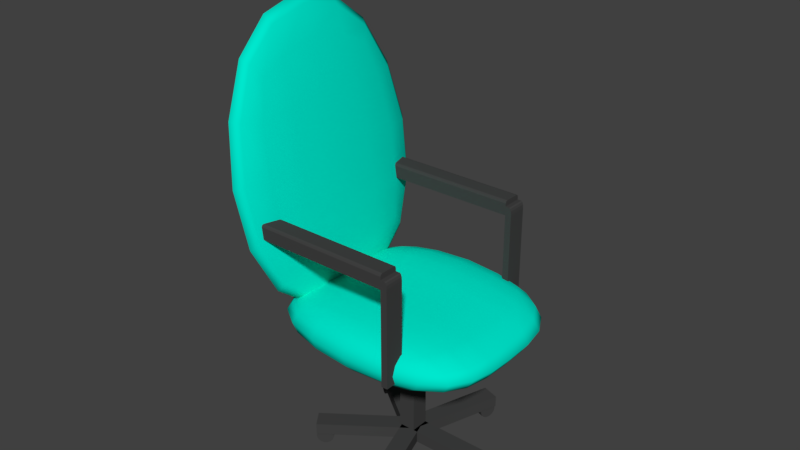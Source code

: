 # Source: Chair.blend  (saved by Blender 2.78.0; exported with 4.5.12 LTS)
import bpy
from mathutils import Matrix  # noqa: F401  (used for matrix-valued properties, if any)

bpy.ops.wm.read_factory_settings(use_empty=True)
scene = bpy.context.scene
scene.name = 'Scene'

# ---- collections
col_collection_1 = bpy.data.collections.new('Collection 1'); scene.collection.children.link(col_collection_1)

# ---- materials (node trees are filled in below, after node groups)
mat_material_001 = bpy.data.materials.new('Material.001')
mat_material_001.alpha_threshold = 0.0
mat_material_001.use_transparent_shadow = False
mat_material_001.diffuse_color = (0.05497, 0.05497, 0.05497, 1.0)
mat_material_001.roughness = 0.5
mat_material = bpy.data.materials.new('Material')
mat_material.alpha_threshold = 0.0
mat_material.use_transparent_shadow = False
mat_material.diffuse_color = (0.0, 0.8, 0.6141, 1.0)
mat_material.roughness = 0.5
mat_material.line_color = (0.0, 0.0, 0.0, 1.0)

# ---- material node trees

# ---- world
world_world = bpy.data.worlds.new('World'); scene.world = world_world
world_world.color = (0.05088, 0.05088, 0.05088)
world_world.use_sun_shadow = False
world_world.sun_shadow_jitter_overblur = 0.0
world_world.cycles.sampling_method = 'MANUAL'

# ---- meshes
me_cylinder_004 = bpy.data.meshes.new('Cylinder.004')
me_cylinder_004.from_pydata([(10.13, -0.6243, -1.01), (10.13, -0.6243, 0.9896), (10.44, -0.6732, -1.01), (10.44, -0.6732, 0.9896), (10.72, -0.8153, -1.01), (10.72, -0.8153, 0.9896), (10.94, -1.036, -1.01), (10.94, -1.036, 0.9896), (11.08, -1.315, -1.01), (11.08, -1.315, 0.9896), (11.13, -1.624, -1.01), (11.13, -1.624, 0.9896), (11.08, -1.933, -1.01), (11.08, -1.933, 0.9896), (10.94, -2.212, -1.01), (10.94, -2.212, 0.9896), (10.72, -2.433, -1.01), (10.72, -2.433, 0.9896), (10.44, -2.575, -1.01), (10.44, -2.575, 0.9896), (10.13, -2.624, -1.01), (10.13, -2.624, 0.9896), (9.819, -2.575, -1.01), (9.819, -2.575, 0.9896), (9.54, -2.433, -1.01), (9.54, -2.433, 0.9896), (9.319, -2.212, -1.01), (9.319, -2.212, 0.9896), (9.177, -1.933, -1.01), (9.177, -1.933, 0.9896), (9.128, -1.624, -1.01), (9.128, -1.624, 0.9896), (9.177, -1.315, -1.01), (9.177, -1.315, 0.9896), (9.319, -1.036, -1.01), (9.319, -1.036, 0.9896), (9.54, -0.8153, -1.01), (9.54, -0.8153, 0.9896), (9.819, -0.6732, -1.01), (9.819, -0.6732, 0.9896)], [], [(0, 1, 3, 2), (2, 3, 5, 4), (4, 5, 7, 6), (6, 7, 9, 8), (8, 9, 11, 10), (10, 11, 13, 12), (12, 13, 15, 14), (14, 15, 17, 16), (16, 17, 19, 18), (18, 19, 21, 20), (20, 21, 23, 22), (22, 23, 25, 24), (24, 25, 27, 26), (26, 27, 29, 28), (28, 29, 31, 30), (30, 31, 33, 32), (32, 33, 35, 34), (34, 35, 37, 36), (3, 1, 39, 37, 35, 33, 31, 29, 27, 25, 23, 21, 19, 17, 15, 13, 11, 9, 7, 5), (36, 37, 39, 38), (38, 39, 1, 0), (0, 2, 4, 6, 8, 10, 12, 14, 16, 18, 20, 22, 24, 26, 28, 30, 32, 34, 36, 38)])
me_cylinder_004.materials.append(mat_material_001)
me_cylinder_004.use_remesh_preserve_volume = False
me_cylinder_004.use_remesh_preserve_attributes = False
me_cylinder_004.use_mirror_vertex_groups = False
me_cylinder_004.update()
me_cylinder_003 = bpy.data.meshes.new('Cylinder.003')
me_cylinder_003.from_pydata([(10.13, -0.6243, -1.01), (10.13, -0.6243, 0.9896), (10.44, -0.6732, -1.01), (10.44, -0.6732, 0.9896), (10.72, -0.8153, -1.01), (10.72, -0.8153, 0.9896), (10.94, -1.036, -1.01), (10.94, -1.036, 0.9896), (11.08, -1.315, -1.01), (11.08, -1.315, 0.9896), (11.13, -1.624, -1.01), (11.13, -1.624, 0.9896), (11.08, -1.933, -1.01), (11.08, -1.933, 0.9896), (10.94, -2.212, -1.01), (10.94, -2.212, 0.9896), (10.72, -2.433, -1.01), (10.72, -2.433, 0.9896), (10.44, -2.575, -1.01), (10.44, -2.575, 0.9896), (10.13, -2.624, -1.01), (10.13, -2.624, 0.9896), (9.819, -2.575, -1.01), (9.819, -2.575, 0.9896), (9.54, -2.433, -1.01), (9.54, -2.433, 0.9896), (9.319, -2.212, -1.01), (9.319, -2.212, 0.9896), (9.177, -1.933, -1.01), (9.177, -1.933, 0.9896), (9.128, -1.624, -1.01), (9.128, -1.624, 0.9896), (9.177, -1.315, -1.01), (9.177, -1.315, 0.9896), (9.319, -1.036, -1.01), (9.319, -1.036, 0.9896), (9.54, -0.8153, -1.01), (9.54, -0.8153, 0.9896), (9.819, -0.6732, -1.01), (9.819, -0.6732, 0.9896)], [], [(0, 1, 3, 2), (2, 3, 5, 4), (4, 5, 7, 6), (6, 7, 9, 8), (8, 9, 11, 10), (10, 11, 13, 12), (12, 13, 15, 14), (14, 15, 17, 16), (16, 17, 19, 18), (18, 19, 21, 20), (20, 21, 23, 22), (22, 23, 25, 24), (24, 25, 27, 26), (26, 27, 29, 28), (28, 29, 31, 30), (30, 31, 33, 32), (32, 33, 35, 34), (34, 35, 37, 36), (3, 1, 39, 37, 35, 33, 31, 29, 27, 25, 23, 21, 19, 17, 15, 13, 11, 9, 7, 5), (36, 37, 39, 38), (38, 39, 1, 0), (0, 2, 4, 6, 8, 10, 12, 14, 16, 18, 20, 22, 24, 26, 28, 30, 32, 34, 36, 38)])
me_cylinder_003.materials.append(mat_material_001)
me_cylinder_003.use_remesh_preserve_volume = False
me_cylinder_003.use_remesh_preserve_attributes = False
me_cylinder_003.use_mirror_vertex_groups = False
me_cylinder_003.update()
me_cylinder_002 = bpy.data.meshes.new('Cylinder.002')
me_cylinder_002.from_pydata([(10.13, -0.6243, -1.01), (10.13, -0.6243, 0.9896), (10.44, -0.6732, -1.01), (10.44, -0.6732, 0.9896), (10.72, -0.8153, -1.01), (10.72, -0.8153, 0.9896), (10.94, -1.036, -1.01), (10.94, -1.036, 0.9896), (11.08, -1.315, -1.01), (11.08, -1.315, 0.9896), (11.13, -1.624, -1.01), (11.13, -1.624, 0.9896), (11.08, -1.933, -1.01), (11.08, -1.933, 0.9896), (10.94, -2.212, -1.01), (10.94, -2.212, 0.9896), (10.72, -2.433, -1.01), (10.72, -2.433, 0.9896), (10.44, -2.575, -1.01), (10.44, -2.575, 0.9896), (10.13, -2.624, -1.01), (10.13, -2.624, 0.9896), (9.819, -2.575, -1.01), (9.819, -2.575, 0.9896), (9.54, -2.433, -1.01), (9.54, -2.433, 0.9896), (9.319, -2.212, -1.01), (9.319, -2.212, 0.9896), (9.177, -1.933, -1.01), (9.177, -1.933, 0.9896), (9.128, -1.624, -1.01), (9.128, -1.624, 0.9896), (9.177, -1.315, -1.01), (9.177, -1.315, 0.9896), (9.319, -1.036, -1.01), (9.319, -1.036, 0.9896), (9.54, -0.8153, -1.01), (9.54, -0.8153, 0.9896), (9.819, -0.6732, -1.01), (9.819, -0.6732, 0.9896)], [], [(0, 1, 3, 2), (2, 3, 5, 4), (4, 5, 7, 6), (6, 7, 9, 8), (8, 9, 11, 10), (10, 11, 13, 12), (12, 13, 15, 14), (14, 15, 17, 16), (16, 17, 19, 18), (18, 19, 21, 20), (20, 21, 23, 22), (22, 23, 25, 24), (24, 25, 27, 26), (26, 27, 29, 28), (28, 29, 31, 30), (30, 31, 33, 32), (32, 33, 35, 34), (34, 35, 37, 36), (3, 1, 39, 37, 35, 33, 31, 29, 27, 25, 23, 21, 19, 17, 15, 13, 11, 9, 7, 5), (36, 37, 39, 38), (38, 39, 1, 0), (0, 2, 4, 6, 8, 10, 12, 14, 16, 18, 20, 22, 24, 26, 28, 30, 32, 34, 36, 38)])
me_cylinder_002.materials.append(mat_material_001)
me_cylinder_002.use_remesh_preserve_volume = False
me_cylinder_002.use_remesh_preserve_attributes = False
me_cylinder_002.use_mirror_vertex_groups = False
me_cylinder_002.update()
me_cylinder_001 = bpy.data.meshes.new('Cylinder.001')
me_cylinder_001.from_pydata([(10.13, -0.6243, -1.01), (10.13, -0.6243, 0.9896), (10.44, -0.6732, -1.01), (10.44, -0.6732, 0.9896), (10.72, -0.8153, -1.01), (10.72, -0.8153, 0.9896), (10.94, -1.036, -1.01), (10.94, -1.036, 0.9896), (11.08, -1.315, -1.01), (11.08, -1.315, 0.9896), (11.13, -1.624, -1.01), (11.13, -1.624, 0.9896), (11.08, -1.933, -1.01), (11.08, -1.933, 0.9896), (10.94, -2.212, -1.01), (10.94, -2.212, 0.9896), (10.72, -2.433, -1.01), (10.72, -2.433, 0.9896), (10.44, -2.575, -1.01), (10.44, -2.575, 0.9896), (10.13, -2.624, -1.01), (10.13, -2.624, 0.9896), (9.819, -2.575, -1.01), (9.819, -2.575, 0.9896), (9.54, -2.433, -1.01), (9.54, -2.433, 0.9896), (9.319, -2.212, -1.01), (9.319, -2.212, 0.9896), (9.177, -1.933, -1.01), (9.177, -1.933, 0.9896), (9.128, -1.624, -1.01), (9.128, -1.624, 0.9896), (9.177, -1.315, -1.01), (9.177, -1.315, 0.9896), (9.319, -1.036, -1.01), (9.319, -1.036, 0.9896), (9.54, -0.8153, -1.01), (9.54, -0.8153, 0.9896), (9.819, -0.6732, -1.01), (9.819, -0.6732, 0.9896)], [], [(0, 1, 3, 2), (2, 3, 5, 4), (4, 5, 7, 6), (6, 7, 9, 8), (8, 9, 11, 10), (10, 11, 13, 12), (12, 13, 15, 14), (14, 15, 17, 16), (16, 17, 19, 18), (18, 19, 21, 20), (20, 21, 23, 22), (22, 23, 25, 24), (24, 25, 27, 26), (26, 27, 29, 28), (28, 29, 31, 30), (30, 31, 33, 32), (32, 33, 35, 34), (34, 35, 37, 36), (3, 1, 39, 37, 35, 33, 31, 29, 27, 25, 23, 21, 19, 17, 15, 13, 11, 9, 7, 5), (36, 37, 39, 38), (38, 39, 1, 0), (0, 2, 4, 6, 8, 10, 12, 14, 16, 18, 20, 22, 24, 26, 28, 30, 32, 34, 36, 38)])
me_cylinder_001.materials.append(mat_material_001)
me_cylinder_001.use_remesh_preserve_volume = False
me_cylinder_001.use_remesh_preserve_attributes = False
me_cylinder_001.use_mirror_vertex_groups = False
me_cylinder_001.update()
me_cylinder = bpy.data.meshes.new('Cylinder')
me_cylinder.from_pydata([(10.13, -0.6243, -1.01), (10.13, -0.6243, 0.9896), (10.44, -0.6732, -1.01), (10.44, -0.6732, 0.9896), (10.72, -0.8153, -1.01), (10.72, -0.8153, 0.9896), (10.94, -1.036, -1.01), (10.94, -1.036, 0.9896), (11.08, -1.315, -1.01), (11.08, -1.315, 0.9896), (11.13, -1.624, -1.01), (11.13, -1.624, 0.9896), (11.08, -1.933, -1.01), (11.08, -1.933, 0.9896), (10.94, -2.212, -1.01), (10.94, -2.212, 0.9896), (10.72, -2.433, -1.01), (10.72, -2.433, 0.9896), (10.44, -2.575, -1.01), (10.44, -2.575, 0.9896), (10.13, -2.624, -1.01), (10.13, -2.624, 0.9896), (9.819, -2.575, -1.01), (9.819, -2.575, 0.9896), (9.54, -2.433, -1.01), (9.54, -2.433, 0.9896), (9.319, -2.212, -1.01), (9.319, -2.212, 0.9896), (9.177, -1.933, -1.01), (9.177, -1.933, 0.9896), (9.128, -1.624, -1.01), (9.128, -1.624, 0.9896), (9.177, -1.315, -1.01), (9.177, -1.315, 0.9896), (9.319, -1.036, -1.01), (9.319, -1.036, 0.9896), (9.54, -0.8153, -1.01), (9.54, -0.8153, 0.9896), (9.819, -0.6732, -1.01), (9.819, -0.6732, 0.9896)], [], [(0, 1, 3, 2), (2, 3, 5, 4), (4, 5, 7, 6), (6, 7, 9, 8), (8, 9, 11, 10), (10, 11, 13, 12), (12, 13, 15, 14), (14, 15, 17, 16), (16, 17, 19, 18), (18, 19, 21, 20), (20, 21, 23, 22), (22, 23, 25, 24), (24, 25, 27, 26), (26, 27, 29, 28), (28, 29, 31, 30), (30, 31, 33, 32), (32, 33, 35, 34), (34, 35, 37, 36), (3, 1, 39, 37, 35, 33, 31, 29, 27, 25, 23, 21, 19, 17, 15, 13, 11, 9, 7, 5), (36, 37, 39, 38), (38, 39, 1, 0), (0, 2, 4, 6, 8, 10, 12, 14, 16, 18, 20, 22, 24, 26, 28, 30, 32, 34, 36, 38)])
me_cylinder.materials.append(mat_material_001)
me_cylinder.use_remesh_preserve_volume = False
me_cylinder.use_remesh_preserve_attributes = False
me_cylinder.use_mirror_vertex_groups = False
me_cylinder.update()
me_cube_011 = bpy.data.meshes.new('Cube.011')
me_cube_011.from_pydata([(-0.205, -1.0, -1.0), (-0.205, -1.0, 1.0), (-0.205, 1.0, -1.0), (-0.205, 1.0, 1.0), (10.33, -1.0, -1.0), (10.33, -1.0, 1.0), (10.33, 1.0, -1.0), (10.33, 1.0, 1.0)], [], [(0, 1, 3, 2), (2, 3, 7, 6), (6, 7, 5, 4), (4, 5, 1, 0), (2, 6, 4, 0), (7, 3, 1, 5)])
me_cube_011.materials.append(mat_material_001)
me_cube_011.use_remesh_preserve_volume = False
me_cube_011.use_remesh_preserve_attributes = False
me_cube_011.use_mirror_vertex_groups = False
me_cube_011.update()
me_cube_010 = bpy.data.meshes.new('Cube.010')
me_cube_010.from_pydata([(-0.205, -1.0, -1.0), (-0.205, -1.0, 1.0), (-0.205, 1.0, -1.0), (-0.205, 1.0, 1.0), (10.33, -1.0, -1.0), (10.33, -1.0, 1.0), (10.33, 1.0, -1.0), (10.33, 1.0, 1.0)], [], [(0, 1, 3, 2), (2, 3, 7, 6), (6, 7, 5, 4), (4, 5, 1, 0), (2, 6, 4, 0), (7, 3, 1, 5)])
me_cube_010.materials.append(mat_material_001)
me_cube_010.use_remesh_preserve_volume = False
me_cube_010.use_remesh_preserve_attributes = False
me_cube_010.use_mirror_vertex_groups = False
me_cube_010.update()
me_cube_008 = bpy.data.meshes.new('Cube.008')
me_cube_008.from_pydata([(-0.205, -1.0, -1.0), (-0.205, -1.0, 1.0), (-0.205, 1.0, -1.0), (-0.205, 1.0, 1.0), (10.33, -1.0, -1.0), (10.33, -1.0, 1.0), (10.33, 1.0, -1.0), (10.33, 1.0, 1.0)], [], [(0, 1, 3, 2), (2, 3, 7, 6), (6, 7, 5, 4), (4, 5, 1, 0), (2, 6, 4, 0), (7, 3, 1, 5)])
me_cube_008.materials.append(mat_material_001)
me_cube_008.use_remesh_preserve_volume = False
me_cube_008.use_remesh_preserve_attributes = False
me_cube_008.use_mirror_vertex_groups = False
me_cube_008.update()
me_cube_007 = bpy.data.meshes.new('Cube.007')
me_cube_007.from_pydata([(-0.205, -1.0, -1.0), (-0.205, -1.0, 1.0), (-0.205, 1.0, -1.0), (-0.205, 1.0, 1.0), (10.33, -1.0, -1.0), (10.33, -1.0, 1.0), (10.33, 1.0, -1.0), (10.33, 1.0, 1.0)], [], [(0, 1, 3, 2), (2, 3, 7, 6), (6, 7, 5, 4), (4, 5, 1, 0), (2, 6, 4, 0), (7, 3, 1, 5)])
me_cube_007.materials.append(mat_material_001)
me_cube_007.use_remesh_preserve_volume = False
me_cube_007.use_remesh_preserve_attributes = False
me_cube_007.use_mirror_vertex_groups = False
me_cube_007.update()
me_cube_006 = bpy.data.meshes.new('Cube.006')
me_cube_006.from_pydata([(-0.205, -1.0, -1.0), (-0.205, -1.0, 1.0), (-0.205, 1.0, -1.0), (-0.205, 1.0, 1.0), (10.33, -1.0, -1.0), (10.33, -1.0, 1.0), (10.33, 1.0, -1.0), (10.33, 1.0, 1.0)], [], [(0, 1, 3, 2), (2, 3, 7, 6), (6, 7, 5, 4), (4, 5, 1, 0), (2, 6, 4, 0), (7, 3, 1, 5)])
me_cube_006.materials.append(mat_material_001)
me_cube_006.use_remesh_preserve_volume = False
me_cube_006.use_remesh_preserve_attributes = False
me_cube_006.use_mirror_vertex_groups = False
me_cube_006.update()
me_cube_005 = bpy.data.meshes.new('Cube.005')
me_cube_005.from_pydata([(-1.0, -1.0, -7.278), (-1.0, -1.0, 1.0), (-1.0, 1.0, -7.278), (-1.0, 1.0, 1.0), (1.0, -1.0, -7.278), (1.0, -1.0, 1.0), (1.0, 1.0, -7.278), (1.0, 1.0, 1.0)], [], [(0, 1, 3, 2), (2, 3, 7, 6), (6, 7, 5, 4), (4, 5, 1, 0), (2, 6, 4, 0), (7, 3, 1, 5)])
me_cube_005.materials.append(mat_material_001)
me_cube_005.use_remesh_preserve_volume = False
me_cube_005.use_remesh_preserve_attributes = False
me_cube_005.use_mirror_vertex_groups = False
me_cube_005.update()
me_cube_003 = bpy.data.meshes.new('Cube.003')
me_cube_003.from_pydata([(-1.0, -1.0, -1.0), (-1.0, -1.0, 8.759), (-1.0, 1.0, -1.0), (-1.0, 1.0, 8.759), (1.0, -1.0, -1.0), (1.0, -1.0, 8.759), (1.0, 1.0, -1.0), (1.0, 1.0, 8.759), (-1.0, -1.0, 9.683), (-1.0, 1.0, 9.683), (-46.22, -1.0, 8.759), (-46.22, 1.0, 8.759), (-46.22, -1.0, 9.683), (-46.22, 1.0, 9.683), (0.3231, 1.0, 9.683), (1.0, 1.0, 9.006), (0.6615, 1.0, 9.592), (0.9093, 1.0, 9.344), (1.0, -1.0, 9.006), (0.3231, -1.0, 9.683), (0.9093, -1.0, 9.344), (0.6615, -1.0, 9.592), (-1.0, 1.0, 9.997), (-1.0, 0.7532, 10.24), (-1.0, 0.9277, 10.17), (-1.0, -0.7532, 10.24), (-1.0, -1.0, 9.997), (-1.0, -0.9277, 10.17), (-46.22, -1.0, 9.997), (-46.22, -0.7532, 10.24), (-46.22, -0.9277, 10.17), (-46.22, 0.7532, 10.24), (-46.22, 1.0, 9.997), (-46.22, 0.9277, 10.17)], [], [(0, 1, 3, 2), (2, 3, 7, 6), (6, 7, 5, 4), (4, 5, 1, 0), (2, 6, 4, 0), (3, 1, 10, 11), (5, 7, 15, 18), (8, 9, 22, 24, 23, 25, 27, 26), (1, 5, 18, 20, 21, 19, 8), (7, 3, 9, 14, 16, 17, 15), (11, 10, 12, 13), (1, 8, 12, 10), (13, 12, 28, 30, 29, 31, 33, 32), (9, 3, 11, 13), (14, 19, 21, 16), (16, 21, 20, 17), (17, 20, 18, 15), (14, 9, 8, 19), (12, 8, 26, 28), (9, 13, 32, 22), (22, 32, 33, 24), (24, 33, 31, 23), (25, 29, 30, 27), (27, 30, 28, 26), (25, 23, 31, 29)])
me_cube_003.materials.append(mat_material_001)
me_cube_003.use_remesh_preserve_volume = False
me_cube_003.use_remesh_preserve_attributes = False
me_cube_003.use_mirror_vertex_groups = False
me_cube_003.update()
me_cube_002 = bpy.data.meshes.new('Cube.002')
me_cube_002.from_pydata([(-1.0, -1.0, -1.0), (-1.0, -1.0, 8.759), (-1.0, 1.0, -1.0), (-1.0, 1.0, 8.759), (1.0, -1.0, -1.0), (1.0, -1.0, 8.759), (1.0, 1.0, -1.0), (1.0, 1.0, 8.759), (-1.0, -1.0, 9.683), (-1.0, 1.0, 9.683), (-46.22, -1.0, 8.759), (-46.22, 1.0, 8.759), (-46.22, -1.0, 9.683), (-46.22, 1.0, 9.683), (0.3231, 1.0, 9.683), (1.0, 1.0, 9.006), (0.6615, 1.0, 9.592), (0.9093, 1.0, 9.344), (1.0, -1.0, 9.006), (0.3231, -1.0, 9.683), (0.9093, -1.0, 9.344), (0.6615, -1.0, 9.592), (-1.0, 1.0, 9.997), (-1.0, 0.7532, 10.24), (-1.0, 0.9277, 10.17), (-1.0, -0.7532, 10.24), (-1.0, -1.0, 9.997), (-1.0, -0.9277, 10.17), (-46.22, -1.0, 9.997), (-46.22, -0.7532, 10.24), (-46.22, -0.9277, 10.17), (-46.22, 0.7532, 10.24), (-46.22, 1.0, 9.997), (-46.22, 0.9277, 10.17)], [], [(0, 1, 3, 2), (2, 3, 7, 6), (6, 7, 5, 4), (4, 5, 1, 0), (2, 6, 4, 0), (3, 1, 10, 11), (5, 7, 15, 18), (8, 9, 22, 24, 23, 25, 27, 26), (1, 5, 18, 20, 21, 19, 8), (7, 3, 9, 14, 16, 17, 15), (11, 10, 12, 13), (1, 8, 12, 10), (13, 12, 28, 30, 29, 31, 33, 32), (9, 3, 11, 13), (14, 19, 21, 16), (16, 21, 20, 17), (17, 20, 18, 15), (14, 9, 8, 19), (12, 8, 26, 28), (9, 13, 32, 22), (22, 32, 33, 24), (24, 33, 31, 23), (25, 29, 30, 27), (27, 30, 28, 26), (25, 23, 31, 29)])
me_cube_002.materials.append(mat_material_001)
me_cube_002.use_remesh_preserve_volume = False
me_cube_002.use_remesh_preserve_attributes = False
me_cube_002.use_mirror_vertex_groups = False
me_cube_002.update()
me_cube_001 = bpy.data.meshes.new('Cube.001')
me_cube_001.from_pydata([(0.8817, 1.282, -1.0), (0.8817, -1.323, -1.0), (-1.0, -1.109, -1.0), (-1.0, 1.0, -1.0), (0.8817, 1.434, 1.0), (0.8817, -1.323, 1.0), (-1.0, -1.109, 1.0), (-1.0, 1.152, 1.0)], [], [(0, 1, 2, 3), (4, 7, 6, 5), (0, 4, 5, 1), (1, 5, 6, 2), (2, 6, 7, 3), (4, 0, 3, 7)])
me_cube_001.polygons.foreach_set('use_smooth', [True] * 6)
me_cube_001.materials.append(mat_material)
me_cube_001.use_remesh_preserve_volume = False
me_cube_001.use_remesh_preserve_attributes = False
me_cube_001.use_mirror_vertex_groups = False
me_cube_001.update()
me_cube = bpy.data.meshes.new('Cube')
me_cube.from_pydata([(1.0, 1.0, -1.0), (1.0, -1.0, -0.8614), (-1.0, -1.0, -1.0), (-1.0, 1.0, -1.0), (1.0, 1.0, 1.0), (1.0, -1.0, 1.0), (-1.0, -1.0, 1.0), (-1.0, 1.0, 1.0), (1.0, -5.96e-08, -0.6707), (-1.0, 2.98e-07, -0.7254), (1.0, -5.364e-07, 1.0), (-1.0, 1.788e-07, 1.0)], [], [(8, 1, 2, 9), (10, 11, 6, 5), (8, 10, 5, 1), (1, 5, 6, 2), (9, 11, 7, 3), (4, 0, 3, 7), (2, 6, 11, 9), (0, 4, 10, 8), (4, 7, 11, 10), (0, 8, 9, 3)])
me_cube.polygons.foreach_set('use_smooth', [True] * 10)
me_cube.materials.append(mat_material)
me_cube.use_remesh_preserve_volume = False
me_cube.use_remesh_preserve_attributes = False
me_cube.use_mirror_vertex_groups = False
me_cube.update()

# ---- objects
ob_cylinder_004 = bpy.data.objects.new('Cylinder.004', me_cylinder_004)
ob_cylinder_003 = bpy.data.objects.new('Cylinder.003', me_cylinder_003)
ob_cylinder_002 = bpy.data.objects.new('Cylinder.002', me_cylinder_002)
ob_cylinder_001 = bpy.data.objects.new('Cylinder.001', me_cylinder_001)
ob_cylinder = bpy.data.objects.new('Cylinder', me_cylinder)
ob_cube_010 = bpy.data.objects.new('Cube.010', me_cube_011)
ob_cube_009 = bpy.data.objects.new('Cube.009', me_cube_010)
ob_cube_007 = bpy.data.objects.new('Cube.007', me_cube_008)
ob_cube_006 = bpy.data.objects.new('Cube.006', me_cube_007)
ob_cube_005 = bpy.data.objects.new('Cube.005', me_cube_006)
ob_cube_004 = bpy.data.objects.new('Cube.004', me_cube_005)
ob_cube_003 = bpy.data.objects.new('Cube.003', me_cube_003)
ob_cube_002 = bpy.data.objects.new('Cube.002', me_cube_002)
ob_cube_001 = bpy.data.objects.new('Cube.001', me_cube_001)
ob_cube = bpy.data.objects.new('Cube', me_cube)

# ---- transforms, parenting, visibility, modifiers, constraints
ob_cylinder_004.location = (-0.4957, -2.311e-07, -2.062)
ob_cylinder_004.rotation_euler = (1.571, 0.0, 5.027)
ob_cylinder_004.scale = (0.09819, 0.09819, 0.09819)
ob_cylinder_004.lineart.crease_threshold = 0.0
ob_cylinder_003.location = (-0.4957, -2.311e-07, -2.062)
ob_cylinder_003.rotation_euler = (1.571, -0.0, 3.77)
ob_cylinder_003.scale = (0.09819, 0.09819, 0.09819)
ob_cylinder_003.lineart.crease_threshold = 0.0
ob_cylinder_002.location = (-0.4957, -2.311e-07, -2.062)
ob_cylinder_002.rotation_euler = (1.571, -0.0, 2.513)
ob_cylinder_002.scale = (0.09819, 0.09819, 0.09819)
ob_cylinder_002.lineart.crease_threshold = 0.0
ob_cylinder_001.location = (-0.4957, -2.311e-07, -2.062)
ob_cylinder_001.rotation_euler = (1.571, -0.0, 1.257)
ob_cylinder_001.scale = (0.09819, 0.09819, 0.09819)
ob_cylinder_001.lineart.crease_threshold = 0.0
ob_cylinder.location = (-0.4957, -2.311e-07, -2.062)
ob_cylinder.rotation_euler = (1.571, -0.0, 0.0)
ob_cylinder.scale = (0.09819, 0.09819, 0.09819)
ob_cylinder.lineart.crease_threshold = 0.0
ob_cube_010.location = (-0.4926, -2.31e-07, -2.13)
ob_cube_010.rotation_euler = (0.0, 0.0, 5.027)
ob_cube_010.scale = (0.106, 0.106, 0.06774)
ob_cube_010.lineart.crease_threshold = 0.0
ob_cube_009.location = (-0.4926, -2.31e-07, -2.13)
ob_cube_009.rotation_euler = (0.0, -0.0, 3.77)
ob_cube_009.scale = (0.106, 0.106, 0.06774)
ob_cube_009.lineart.crease_threshold = 0.0
ob_cube_007.location = (-0.4926, -2.31e-07, -2.13)
ob_cube_007.rotation_euler = (0.0, -0.0, 2.513)
ob_cube_007.scale = (0.106, 0.106, 0.06774)
ob_cube_007.lineart.crease_threshold = 0.0
ob_cube_006.location = (-0.4926, -2.31e-07, -2.13)
ob_cube_006.rotation_euler = (0.0, -0.0, 1.257)
ob_cube_006.scale = (0.106, 0.106, 0.06774)
ob_cube_006.lineart.crease_threshold = 0.0
ob_cube_005.location = (-0.4926, -2.31e-07, -2.13)
ob_cube_005.scale = (0.106, 0.106, 0.06774)
ob_cube_005.lineart.crease_threshold = 0.0
ob_cube_004.location = (-0.4957, -2.32e-07, -0.9751)
ob_cube_004.scale = (0.09875, 0.1069, 0.1494)
ob_cube_004.lineart.crease_threshold = 0.0
ob_cube_003.location = (0.06464, 1.012, -0.5967)
ob_cube_003.scale = (0.03716, 0.1136, 0.1136)
ob_cube_003.lineart.crease_threshold = 0.0
ob_cube_002.location = (0.06464, -1.029, -0.5967)
ob_cube_002.scale = (0.03716, 0.1136, 0.1136)
ob_cube_002.lineart.crease_threshold = 0.0
ob_cube_001.location = (-1.733, 0.0, 0.8306)
ob_cube_001.rotation_euler = (0.0, 1.396, 0.0)
ob_cube_001.scale = (2.179, 1.301, -0.2969)
ob_cube_001.lock_rotations_4d = False
ob_cube_001.empty_display_type = 'ARROWS'
ob_cube_001.lineart.crease_threshold = 0.0
_m = ob_cube_001.modifiers.new('Subsurf', 'SUBSURF')
_m.uv_smooth = 'PRESERVE_CORNERS'
_m.quality = 2
_m.levels = 3
_m.show_only_control_edges = False
ob_cube.location = (-0.4957, 0.0, -0.5824)
ob_cube.scale = (1.409, 1.226, -0.3927)
ob_cube.lock_rotations_4d = False
ob_cube.empty_display_type = 'ARROWS'
ob_cube.lineart.crease_threshold = 0.0
_m = ob_cube.modifiers.new('Subsurf', 'SUBSURF')
_m.uv_smooth = 'PRESERVE_CORNERS'
_m.quality = 2
_m.levels = 3
_m.show_only_control_edges = False

# ---- collection membership
col_collection_1.objects.link(ob_cylinder_004)
col_collection_1.objects.link(ob_cylinder_003)
col_collection_1.objects.link(ob_cylinder_002)
col_collection_1.objects.link(ob_cylinder_001)
col_collection_1.objects.link(ob_cylinder)
col_collection_1.objects.link(ob_cube_010)
col_collection_1.objects.link(ob_cube_009)
col_collection_1.objects.link(ob_cube_007)
col_collection_1.objects.link(ob_cube_006)
col_collection_1.objects.link(ob_cube_005)
col_collection_1.objects.link(ob_cube_004)
col_collection_1.objects.link(ob_cube_003)
col_collection_1.objects.link(ob_cube_002)
col_collection_1.objects.link(ob_cube_001)
col_collection_1.objects.link(ob_cube)

# ---- scene / render settings (as saved in the file)
scene.frame_start = 1; scene.frame_end = 250; scene.frame_set(1)
scene.render.engine = 'BLENDER_EEVEE_NEXT'
scene.render.resolution_percentage = 50
scene.render.dither_intensity = 0.0
scene.cycles.use_denoising = False
scene.cycles.samples = 128
scene.cycles.sampling_pattern = 'TABULATED_SOBOL'
scene.cycles.light_sampling_threshold = 0.0
scene.cycles.use_adaptive_sampling = False
scene.cycles.use_light_tree = False
scene.cycles.blur_glossy = 0.0
scene.cycles.sample_clamp_indirect = 0.0
scene.view_settings.view_transform = 'Standard'
bpy.context.view_layer.update()

# ---- added for rendering (the .blend has no active camera and no usable light): camera, sun
cam_auto = bpy.data.cameras.new('AutoCamera')
cam_auto.lens = 50.0
cam_auto.sensor_width = 36.0
cam_auto.clip_end = 1000.0
ob_auto_camera = bpy.data.objects.new('AutoCamera', cam_auto)
scene.collection.objects.link(ob_auto_camera)
ob_auto_camera.location = (5.95669, -7.97038, 5.7161)
ob_auto_camera.rotation_euler = (1.09748, -7.21219e-08, 0.694738)
scene.camera = ob_auto_camera
light_auto_sun = bpy.data.lights.new('AutoSun', 'SUN')
light_auto_sun.energy = 3.0
light_auto_sun.angle = 0.0523599
ob_auto_sun = bpy.data.objects.new('AutoSun', light_auto_sun)
scene.collection.objects.link(ob_auto_sun)
ob_auto_sun.rotation_euler = (0.872665, 0.174533, 0.523599)
bpy.context.view_layer.update()
